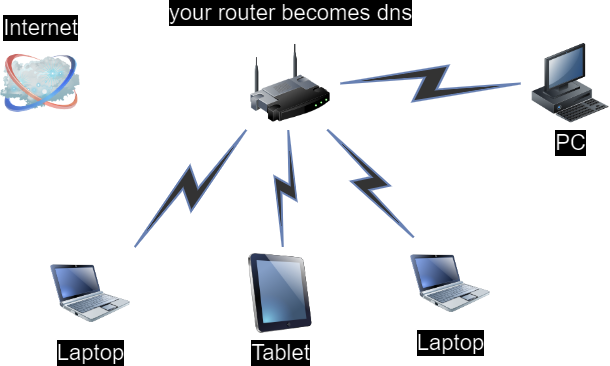

The diagram above was exported from draw.io. Its source (the exported page's mxGraphModel, read from the mxfile embedded in the PNG):
<mxGraphModel dx="1050" dy="577" grid="1" gridSize="10" guides="1" tooltips="1" connect="1" arrows="1" fold="1" page="1" pageScale="1" pageWidth="1100" pageHeight="850" background="none" math="0" shadow="0">
  <root>
    <mxCell id="0" />
    <mxCell id="1" parent="0" />
    <mxCell id="69ecfefc5c41e42c-18" style="edgeStyle=none;rounded=0;html=1;labelBackgroundColor=none;endArrow=none;strokeWidth=2;fontFamily=Verdana;fontSize=22" parent="1" source="69ecfefc5c41e42c-1" target="69ecfefc5c41e42c-2" edge="1">
      <mxGeometry relative="1" as="geometry">
        <mxPoint x="380" y="378.82352941176475" as="targetPoint" />
      </mxGeometry>
    </mxCell>
    <mxCell id="69ecfefc5c41e42c-1" value="your router becomes dns" style="image;html=1;labelBackgroundColor=#ffffff;image=img/lib/clip_art/networking/Wireless_Router_128x128.png;rounded=1;shadow=0;comic=0;strokeWidth=2;fontSize=22;spacingBottom=0;spacingTop=-130;" parent="1" vertex="1">
      <mxGeometry x="480" y="200" width="80" height="80" as="geometry" />
    </mxCell>
    <mxCell id="69ecfefc5c41e42c-2" value="Internet" style="image;html=1;labelBackgroundColor=#ffffff;image=img/lib/clip_art/networking/Cloud_128x128.png;rounded=1;shadow=0;comic=0;strokeWidth=2;fontSize=22;labelPosition=center;verticalLabelPosition=top;align=center;verticalAlign=bottom;" parent="1" vertex="1">
      <mxGeometry x="230" y="200" width="80" height="80" as="geometry" />
    </mxCell>
    <mxCell id="69ecfefc5c41e42c-4" value="Tablet" style="image;html=1;labelBackgroundColor=#ffffff;image=img/lib/clip_art/computers/iPad_128x128.png;rounded=1;shadow=0;comic=0;strokeWidth=2;fontSize=22" parent="1" vertex="1">
      <mxGeometry x="470" y="410" width="80" height="80" as="geometry" />
    </mxCell>
    <mxCell id="69ecfefc5c41e42c-7" value="PC" style="image;html=1;labelBackgroundColor=#ffffff;image=img/lib/clip_art/computers/Workstation_128x128.png;rounded=1;shadow=0;comic=0;strokeWidth=2;fontSize=22" parent="1" vertex="1">
      <mxGeometry x="760" y="200" width="80" height="80" as="geometry" />
    </mxCell>
    <mxCell id="69ecfefc5c41e42c-9" value="Laptop" style="image;html=1;labelBackgroundColor=#ffffff;image=img/lib/clip_art/computers/Netbook_128x128.png;rounded=1;shadow=0;comic=0;strokeColor=#000000;strokeWidth=2;fillColor=#FFFFFF;fontSize=22;fontColor=#000000;" parent="1" vertex="1">
      <mxGeometry x="640" y="400" width="80" height="80" as="geometry" />
    </mxCell>
    <mxCell id="69ecfefc5c41e42c-10" value="Laptop" style="image;html=1;labelBackgroundColor=#ffffff;image=img/lib/clip_art/computers/Netbook_128x128.png;rounded=1;shadow=0;comic=0;strokeWidth=2;fontSize=22" parent="1" vertex="1">
      <mxGeometry x="280" y="410" width="80" height="80" as="geometry" />
    </mxCell>
    <mxCell id="69ecfefc5c41e42c-13" value="" style="html=1;fillColor=#CCCCCC;strokeColor=#6881B3;gradientColor=none;gradientDirection=north;strokeWidth=2;shape=mxgraph.networks.comm_link_edge;html=1;labelBackgroundColor=none;endArrow=none;fontFamily=Verdana;fontSize=22;fontColor=#000000;" parent="1" source="69ecfefc5c41e42c-10" target="69ecfefc5c41e42c-1" edge="1">
      <mxGeometry width="100" height="100" relative="1" as="geometry">
        <mxPoint x="330" y="491.9565217391305" as="sourcePoint" />
        <mxPoint x="480" y="518.0434782608695" as="targetPoint" />
      </mxGeometry>
    </mxCell>
    <mxCell id="69ecfefc5c41e42c-14" value="" style="html=1;fillColor=#CCCCCC;strokeColor=#6881B3;gradientColor=none;gradientDirection=north;strokeWidth=2;shape=mxgraph.networks.comm_link_edge;html=1;labelBackgroundColor=none;endArrow=none;fontFamily=Verdana;fontSize=22;fontColor=#000000;" parent="1" source="69ecfefc5c41e42c-4" target="69ecfefc5c41e42c-1" edge="1">
      <mxGeometry width="100" height="100" relative="1" as="geometry">
        <mxPoint x="340" y="501.9565217391305" as="sourcePoint" />
        <mxPoint x="490" y="528.0434782608695" as="targetPoint" />
      </mxGeometry>
    </mxCell>
    <mxCell id="69ecfefc5c41e42c-15" value="" style="html=1;fillColor=#CCCCCC;strokeColor=#6881B3;gradientColor=none;gradientDirection=north;strokeWidth=2;shape=mxgraph.networks.comm_link_edge;html=1;labelBackgroundColor=none;endArrow=none;fontFamily=Verdana;fontSize=22;fontColor=#000000;" parent="1" source="69ecfefc5c41e42c-7" target="69ecfefc5c41e42c-1" edge="1">
      <mxGeometry width="100" height="100" relative="1" as="geometry">
        <mxPoint x="350" y="511.9565217391305" as="sourcePoint" />
        <mxPoint x="500" y="538.0434782608695" as="targetPoint" />
      </mxGeometry>
    </mxCell>
    <mxCell id="69ecfefc5c41e42c-17" value="" style="html=1;fillColor=#CCCCCC;strokeColor=#6881B3;gradientColor=none;gradientDirection=north;strokeWidth=2;shape=mxgraph.networks.comm_link_edge;html=1;labelBackgroundColor=none;endArrow=none;fontFamily=Verdana;fontSize=22;fontColor=#000000;" parent="1" source="69ecfefc5c41e42c-9" target="69ecfefc5c41e42c-1" edge="1">
      <mxGeometry width="100" height="100" relative="1" as="geometry">
        <mxPoint x="370" y="531.9565217391305" as="sourcePoint" />
        <mxPoint x="520" y="558.0434782608695" as="targetPoint" />
      </mxGeometry>
    </mxCell>
  </root>
</mxGraphModel>